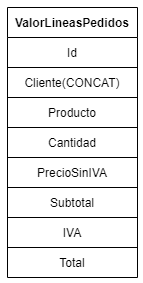

The diagram above was exported from draw.io. Its source (the exported page's mxGraphModel, read from the mxfile embedded in the PNG):
<mxGraphModel dx="1422" dy="822" grid="1" gridSize="10" guides="1" tooltips="1" connect="1" arrows="1" fold="1" page="1" pageScale="1" pageWidth="850" pageHeight="1100" math="0" shadow="0" extFonts="Permanent Marker^https://fonts.googleapis.com/css?family=Permanent+Marker">
  <root>
    <mxCell id="0" />
    <mxCell id="1" parent="0" />
    <mxCell id="C-vyLk0tnHw3VtMMgP7b-23" value="ValorLineasPedidos" style="shape=table;startSize=30;container=1;collapsible=1;childLayout=tableLayout;fixedRows=1;rowLines=0;fontStyle=1;align=center;resizeLast=1;" parent="1" vertex="1">
      <mxGeometry x="120" y="200" width="130" height="270" as="geometry" />
    </mxCell>
    <mxCell id="C-vyLk0tnHw3VtMMgP7b-24" value="" style="shape=partialRectangle;collapsible=0;dropTarget=0;pointerEvents=0;fillColor=none;points=[[0,0.5],[1,0.5]];portConstraint=eastwest;top=0;left=0;right=0;bottom=1;" parent="C-vyLk0tnHw3VtMMgP7b-23" vertex="1">
      <mxGeometry y="30" width="130" height="30" as="geometry" />
    </mxCell>
    <mxCell id="C-vyLk0tnHw3VtMMgP7b-25" value="Id" style="shape=partialRectangle;overflow=hidden;connectable=0;fillColor=none;top=0;left=0;bottom=0;right=0;fontStyle=0;" parent="C-vyLk0tnHw3VtMMgP7b-24" vertex="1">
      <mxGeometry width="130" height="30" as="geometry" />
    </mxCell>
    <mxCell id="UNgVBKPCIUYnVfgJAT-t-37" style="shape=partialRectangle;collapsible=0;dropTarget=0;pointerEvents=0;fillColor=none;points=[[0,0.5],[1,0.5]];portConstraint=eastwest;top=0;left=0;right=0;bottom=1;" vertex="1" parent="C-vyLk0tnHw3VtMMgP7b-23">
      <mxGeometry y="60" width="130" height="30" as="geometry" />
    </mxCell>
    <mxCell id="UNgVBKPCIUYnVfgJAT-t-38" value="Cliente(CONCAT)" style="shape=partialRectangle;overflow=hidden;connectable=0;fillColor=none;top=0;left=0;bottom=0;right=0;fontStyle=0;" vertex="1" parent="UNgVBKPCIUYnVfgJAT-t-37">
      <mxGeometry width="130" height="30" as="geometry" />
    </mxCell>
    <mxCell id="UNgVBKPCIUYnVfgJAT-t-35" style="shape=partialRectangle;collapsible=0;dropTarget=0;pointerEvents=0;fillColor=none;points=[[0,0.5],[1,0.5]];portConstraint=eastwest;top=0;left=0;right=0;bottom=1;" vertex="1" parent="C-vyLk0tnHw3VtMMgP7b-23">
      <mxGeometry y="90" width="130" height="30" as="geometry" />
    </mxCell>
    <mxCell id="UNgVBKPCIUYnVfgJAT-t-36" value="Producto" style="shape=partialRectangle;overflow=hidden;connectable=0;fillColor=none;top=0;left=0;bottom=0;right=0;fontStyle=0;" vertex="1" parent="UNgVBKPCIUYnVfgJAT-t-35">
      <mxGeometry width="130" height="30" as="geometry" />
    </mxCell>
    <mxCell id="UNgVBKPCIUYnVfgJAT-t-33" style="shape=partialRectangle;collapsible=0;dropTarget=0;pointerEvents=0;fillColor=none;points=[[0,0.5],[1,0.5]];portConstraint=eastwest;top=0;left=0;right=0;bottom=1;" vertex="1" parent="C-vyLk0tnHw3VtMMgP7b-23">
      <mxGeometry y="120" width="130" height="30" as="geometry" />
    </mxCell>
    <mxCell id="UNgVBKPCIUYnVfgJAT-t-34" value="Cantidad" style="shape=partialRectangle;overflow=hidden;connectable=0;fillColor=none;top=0;left=0;bottom=0;right=0;fontStyle=0;" vertex="1" parent="UNgVBKPCIUYnVfgJAT-t-33">
      <mxGeometry width="130" height="30" as="geometry" />
    </mxCell>
    <mxCell id="UNgVBKPCIUYnVfgJAT-t-31" style="shape=partialRectangle;collapsible=0;dropTarget=0;pointerEvents=0;fillColor=none;points=[[0,0.5],[1,0.5]];portConstraint=eastwest;top=0;left=0;right=0;bottom=1;" vertex="1" parent="C-vyLk0tnHw3VtMMgP7b-23">
      <mxGeometry y="150" width="130" height="30" as="geometry" />
    </mxCell>
    <mxCell id="UNgVBKPCIUYnVfgJAT-t-32" value="PrecioSinIVA" style="shape=partialRectangle;overflow=hidden;connectable=0;fillColor=none;top=0;left=0;bottom=0;right=0;fontStyle=0;" vertex="1" parent="UNgVBKPCIUYnVfgJAT-t-31">
      <mxGeometry width="130" height="30" as="geometry" />
    </mxCell>
    <mxCell id="UNgVBKPCIUYnVfgJAT-t-43" style="shape=partialRectangle;collapsible=0;dropTarget=0;pointerEvents=0;fillColor=none;points=[[0,0.5],[1,0.5]];portConstraint=eastwest;top=0;left=0;right=0;bottom=1;" vertex="1" parent="C-vyLk0tnHw3VtMMgP7b-23">
      <mxGeometry y="180" width="130" height="30" as="geometry" />
    </mxCell>
    <mxCell id="UNgVBKPCIUYnVfgJAT-t-44" value="Subtotal" style="shape=partialRectangle;overflow=hidden;connectable=0;fillColor=none;top=0;left=0;bottom=0;right=0;fontStyle=0;" vertex="1" parent="UNgVBKPCIUYnVfgJAT-t-43">
      <mxGeometry width="130" height="30" as="geometry" />
    </mxCell>
    <mxCell id="UNgVBKPCIUYnVfgJAT-t-47" style="shape=partialRectangle;collapsible=0;dropTarget=0;pointerEvents=0;fillColor=none;points=[[0,0.5],[1,0.5]];portConstraint=eastwest;top=0;left=0;right=0;bottom=1;" vertex="1" parent="C-vyLk0tnHw3VtMMgP7b-23">
      <mxGeometry y="210" width="130" height="30" as="geometry" />
    </mxCell>
    <mxCell id="UNgVBKPCIUYnVfgJAT-t-48" value="IVA" style="shape=partialRectangle;overflow=hidden;connectable=0;fillColor=none;top=0;left=0;bottom=0;right=0;fontStyle=0;" vertex="1" parent="UNgVBKPCIUYnVfgJAT-t-47">
      <mxGeometry width="130" height="30" as="geometry" />
    </mxCell>
    <mxCell id="C-vyLk0tnHw3VtMMgP7b-27" value="" style="shape=partialRectangle;collapsible=0;dropTarget=0;pointerEvents=0;fillColor=none;points=[[0,0.5],[1,0.5]];portConstraint=eastwest;top=0;left=0;right=0;bottom=0;" parent="C-vyLk0tnHw3VtMMgP7b-23" vertex="1">
      <mxGeometry y="240" width="130" height="30" as="geometry" />
    </mxCell>
    <mxCell id="C-vyLk0tnHw3VtMMgP7b-28" value="Total" style="shape=partialRectangle;overflow=hidden;connectable=0;fillColor=none;top=0;left=0;bottom=0;right=0;" parent="C-vyLk0tnHw3VtMMgP7b-27" vertex="1">
      <mxGeometry width="130" height="30" as="geometry" />
    </mxCell>
  </root>
</mxGraphModel>